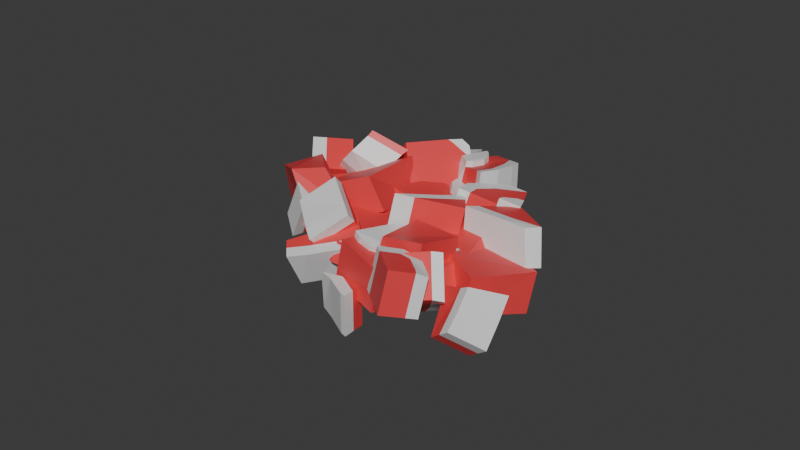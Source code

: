 # Source: CutSteak.blend  (saved by Blender 4.4.32; exported with 4.5.12 LTS)
import bpy
from mathutils import Matrix  # noqa: F401  (used for matrix-valued properties, if any)

bpy.ops.wm.read_factory_settings(use_empty=True)
scene = bpy.context.scene
scene.name = 'Scene'

# ---- collections
col_collection = bpy.data.collections.new('Collection'); scene.collection.children.link(col_collection)

# ---- materials (node trees are filled in below, after node groups)
mat_material_007 = bpy.data.materials.new('Material.007')
mat_material_008 = bpy.data.materials.new('Material.008')

# ---- material node trees
mat_material_007.use_nodes = True; mat_material_007.node_tree.nodes.clear()
_N = mat_material_007.node_tree.nodes; _L = mat_material_007.node_tree.links
n0 = _N.new('ShaderNodeBsdfPrincipled'); n0.name = 'Principled BSDF'; n0.location = (10, 300)
n1 = _N.new('ShaderNodeOutputMaterial'); n1.name = 'Material Output'; n1.location = (300, 300)
_L.new(n0.outputs[0], n1.inputs[0])
n1.is_active_output = True
mat_material_008.use_nodes = True; mat_material_008.node_tree.nodes.clear()
_N = mat_material_008.node_tree.nodes; _L = mat_material_008.node_tree.links
n0 = _N.new('ShaderNodeBsdfPrincipled'); n0.name = 'Principled BSDF'; n0.location = (10, 300)
n0.inputs[0].default_value = (0.8001, 0.05287, 0.05837, 1.0)
n1 = _N.new('ShaderNodeOutputMaterial'); n1.name = 'Material Output'; n1.location = (300, 300)
_L.new(n0.outputs[0], n1.inputs[0])
n1.is_active_output = True

# ---- world
world_world = bpy.data.worlds.new('World'); scene.world = world_world
world_world.use_nodes = True; world_world.node_tree.nodes.clear()
_N = world_world.node_tree.nodes; _L = world_world.node_tree.links
n0 = _N.new('ShaderNodeOutputWorld'); n0.name = 'World Output'; n0.location = (300, 300)
n1 = _N.new('ShaderNodeBackground'); n1.name = 'Background'; n1.location = (10, 300)
n1.inputs[0].default_value = (0.05088, 0.05088, 0.05088, 1.0)
_L.new(n1.outputs[0], n0.inputs[0])
n0.is_active_output = True
world_world.color = (0.05088, 0.05088, 0.05088)
world_world.sun_shadow_jitter_overblur = 0.0

# ---- meshes
me_circle_050 = bpy.data.meshes.new('Circle.050')
me_circle_050.from_pydata([(0.1079, -0.1569, 0.02806), (0.05692, -0.1226, 0.02806), (0.06502, -0.2132, 0.1238), (0.03582, -0.1843, 0.1238), (0.1246, -0.1371, 0.02806), (0.06496, -0.09947, 0.02825), (0.1264, -0.139, 0.1227), (0.06671, -0.09818, 0.1238), (0.108, -0.1569, 0.1237), (0.05692, -0.1226, 0.1238), (0.06502, -0.2132, 0.1381), (0.03582, -0.1843, 0.1381), (0.1667, -0.1808, 0.02806), (0.1667, -0.1809, 0.1237), (0.169, -0.2219, 0.02806), (0.169, -0.2219, 0.1238), (0.1684, -0.2108, 0.02806), (0.02201, -0.1793, 0.1381), (0.02201, -0.1793, 0.1238), (0.01952, -0.1161, 0.1238), (0.01774, -0.1175, 0.02825), (0.0184, -0.08995, 0.1238), (0.008882, -0.09705, 0.02913), (0.1684, -0.2108, 0.1238), (0.07015, -0.2278, 0.1238), (0.07015, -0.2278, 0.1381), (0.02396, -0.2286, 0.02806), (0.02396, -0.2286, 0.1381), (0.02265, -0.1953, 0.02806), (0.05594, -0.228, 0.02806), (0.02396, -0.2286, 0.1231), (-0.2571, -0.02481, -0.1521), (-0.2215, 0.03331, -0.1654), (-0.2749, -0.007776, -0.1599), (-0.2361, 0.06133, -0.07548), (-0.2876, 0.02074, -0.06945), (-0.2698, 0.0037, -0.06159), (-0.2718, 0.001173, -0.06108), (-0.2592, -0.02734, -0.1516), (-0.2971, 0.009066, -0.06711), (-0.2845, -0.01945, -0.1576), (-0.1882, 0.06209, -0.1698), (-0.2125, 0.08763, -0.08267), (-0.2117, 0.01013, -0.1567), (-0.2247, 0.03855, -0.06635), (-0.2221, 0.04608, -0.06855), (-0.2451, -0.007168, -0.05471), (-0.2082, 0.01789, -0.1587), (-0.2324, -0.03568, -0.1452), (-0.2608, -0.2789, 0.0003617), (-0.2786, -0.2926, 0.01265), (-0.326, -0.2141, 0.02573), (-0.3079, -0.2001, 0.01452), (-0.3103, -0.2938, -0.03921), (-0.355, -0.213, -0.01396), (-0.2966, -0.2802, -0.0583), (-0.3412, -0.1994, -0.03303), (-0.2794, -0.1985, 0.04738), (-0.2305, -0.2757, 0.0413), (-0.2938, -0.2123, 0.06265), (-0.2444, -0.2891, 0.05876), (-0.3267, -0.1851, -0.0532), (-0.2467, -0.1673, 0.02406), (-0.282, -0.2659, -0.07846), (-0.2007, -0.247, 0.004951), (0.004292, 0.2535, -0.09662), (-0.02013, 0.2467, -0.005395), (-0.05241, 0.19, -0.01756), (-0.02797, 0.1971, -0.1096), (-0.07746, 0.2031, -0.02293), (-0.05301, 0.2103, -0.1152), (0.00856, 0.2549, -0.09539), (-0.01584, 0.2482, -0.004448), (-0.01386, 0.2078, -0.105), (-0.03811, 0.2015, -0.01447), (-0.01822, 0.2432, -0.005704), (-0.02074, 0.1933, -0.1079), (-0.04507, 0.1867, -0.01673), (0.00615, 0.2498, -0.09642), (0.2476, 0.1221, -0.03669), (0.2059, 0.1207, -0.02632), (0.1819, 0.1131, -9.103e-05), (0.1675, 0.09822, 0.04476), (0.2462, 0.1304, -0.06152), (0.1919, 0.1284, -0.04799), (0.1589, 0.1181, -0.01179), (0.2504, 0.2212, -0.03165), (0.1961, 0.2193, -0.01813), (0.1623, 0.2084, 0.01547), (0.2518, 0.213, -0.006831), (0.2101, 0.2115, 0.003503), (0.1846, 0.2028, 0.02625), (0.1662, 0.1848, 0.06207), (0.2631, 0.1289, -0.05946), (0.2673, 0.2197, -0.0296), (0.2803, 0.1193, -0.03271), (0.2845, 0.2101, -0.002842), (0.3136, 0.1007, 0.01917), (0.3178, 0.1915, 0.04903), (0.1459, 0.1, 0.0431), (0.1751, 0.1669, 0.1088), (0.1665, 0.1713, 0.09473), (0.1455, 0.1882, 0.05778), (0.1804, 0.07189, 0.09772), (0.1706, 0.08127, 0.08222), (0.1433, 0.1906, 0.05329), (0.1432, 0.1018, 0.0387), (0.1878, 0.2226, -0.04105), (0.2363, 0.1911, -0.09427), (0.1905, 0.2401, -0.06017), (0.3111, 0.2311, -0.04982), (0.2648, 0.2797, -0.01569), (0.2626, 0.2626, 0.003406), (0.2493, 0.1791, -0.1052), (0.324, 0.2191, -0.06076), (0.2277, 0.1808, -0.07046), (0.3024, 0.2207, -0.026), (0.3098, 0.2202, -0.03783), (0.235, 0.1802, -0.08228), (0.2644, 0.2236, 0.03541), (0.2421, 0.2821, 0.02024), (0.1896, 0.1836, -0.009046), (0.1674, 0.2421, -0.02421), (0.2306, 0.3123, 0.01242), (0.1559, 0.2723, -0.03203), (-0.04854, 0.2018, -0.03963), (-0.1198, 0.1493, -0.05745), (-0.06007, 0.2197, -0.0241), (-0.1413, 0.1656, -0.04192), (-0.03891, 0.1664, 0.0526), (-0.1106, 0.1103, 0.0332), (-0.02755, 0.1486, 0.03708), (-0.09528, 0.09541, 0.0186), (-0.05973, 0.2198, -0.02412), (-0.03859, 0.1665, 0.05259), (-0.0409, 0.2044, -0.03988), (-0.01994, 0.1517, 0.03662), (-0.122, 0.07541, 0.01221), (-0.1458, 0.1292, -0.06405), (-0.1388, 0.08915, 0.02631), (-0.1679, 0.1441, -0.04907), (-0.03551, 0.2, -0.04442), (-0.1296, 0.1175, -0.07598), (-0.0146, 0.1485, 0.03153), (-0.1088, 0.06476, 0.0002139), (-0.01054, 0.197, -0.08569), (0.004899, 0.277, 0.008518), (0.1405, 0.2745, -0.1495), (0.1368, 0.3335, -0.0465), (0.05691, 0.2176, 0.02347), (0.04001, 0.1295, -0.04053), (0.1757, 0.1901, -0.1031), (0.1874, 0.2659, -0.001345), (0.2878, -0.02567, 0.04231), (0.2867, 0.03357, 0.05171), (0.2425, -0.06039, 0.1204), (0.2421, -0.01129, 0.138), (0.2942, 0.03282, 0.05731), (0.2411, 0.001161, 0.1403), (0.2487, -0.0108, 0.1438), (0.2871, 0.04425, 0.05358), (0.2604, -0.02703, 0.1486), (0.3075, 0.0121, 0.0639), (0.308, -0.01554, 0.05942), (0.26, -0.04889, 0.1402), (0.2879, -0.03446, 0.04087), (0.2416, -0.06595, 0.1174), (0.2966, -0.02624, 0.04891), (0.2415, -0.08024, -0.001705), (0.1888, -0.09699, 0.07084), (0.2499, -0.05938, 0.1275), (0.1125, 0.0211, 0.03689), (0.1921, 0.08552, 0.1075), (0.1711, 0.0331, -0.03855), (0.249, 0.1075, 0.03254), (0.2676, -0.05051, 0.009073), (0.3153, -0.06731, 0.009723), (0.2576, -0.0727, 0.01753), (0.3102, -0.09123, 0.01825), (0.3598, -0.09634, 0.01479), (0.2719, -0.05347, 0.1107), (0.3196, -0.06103, 0.1086), (0.3692, -0.06614, 0.1051), (0.2814, -0.03299, 0.1045), (0.3248, -0.03722, 0.1001), (0.2292, -0.05779, 0.0155), (0.2498, -0.05112, 0.1109), (0.2533, -0.04295, 0.008043), (0.2698, -0.032, 0.1055), (0.3701, -0.05225, 0.1004), (0.317, 0.0167, 0.08333), (0.3616, -0.04091, 0.09748), (0.3522, -0.07111, 0.007152), (0.3607, -0.08245, 0.01006), (0.3065, -0.0101, -0.008483), (0.3812, -0.06706, 0.1042), (0.3718, -0.09726, 0.01385), (0.1592, -0.1494, 0.05341), (0.2108, -0.1728, 0.05693), (0.1213, -0.125, 0.04828), (0.2196, -0.1019, 0.1249), (0.1925, -0.08068, 0.1178), (0.2466, -0.1061, 0.1278), (0.2754, -0.09915, 0.1259), (0.2015, -0.1951, 0.06565), (0.1469, -0.1704, 0.06193), (0.103, -0.1422, 0.05599), (0.2105, -0.1642, 0.1552), (0.1588, -0.1425, 0.1499), (0.2219, -0.144, 0.1453), (0.175, -0.1255, 0.1392), (0.1365, -0.1005, 0.1344), (0.2213, -0.09776, 0.1383), (0.1946, -0.0774, 0.1314), (0.2767, -0.0945, 0.1394), (0.248, -0.1015, 0.1412), (0.1129, -0.1117, 0.1437), (0.1853, -0.06656, 0.1142), (0.1875, -0.06377, 0.128), (0.2647, -0.15, 0.1458), (0.2507, -0.1866, 0.05816), (0.2377, -0.1731, 0.1564), (0.2295, -0.2048, 0.06652), (0.1973, -0.04839, 0.01433), (0.306, -0.1146, 0.1296), (0.2978, -0.1463, 0.03966), (0.2857, -0.08885, 0.1372), (0.2239, -0.04542, 0.1231), (0.2843, -0.09353, 0.1237), (0.2659, -0.1152, 0.03162), (0.1636, -0.0813, 0.0288), (0.2219, -0.04627, 0.1124), (-0.2009, 0.0384, 0.008916), (-0.2181, 0.008279, 0.01023), (-0.2212, -0.0232, 0.01568), (-0.2118, -0.05384, 0.02189), (-0.1914, -0.07927, 0.02764), (-0.1627, -0.0949, 0.03275), (-0.2038, 0.0385, 0.02112), (-0.2132, -0.05179, 0.03601), (-0.2245, -0.02357, 0.02742), (-0.2222, 0.006857, 0.02094), (-0.1928, -0.07718, 0.04179), (-0.1641, -0.0928, 0.0469), (-0.1553, -0.09373, 0.0479), (-0.1539, -0.09583, 0.03375), (-0.1837, 0.05235, 0.008868), (-0.185, 0.05423, 0.02283), (-0.09846, -0.01139, 0.04153), (-0.21, 0.07027, 0.003416), (-0.2943, -0.0379, 0.01147), (-0.1754, -0.1263, 0.03616), (-0.1524, -0.1206, -0.05963), (-0.1849, 0.04375, -0.08766), (-0.2032, 0.05571, -0.09152), (-0.08536, -0.02554, -0.06714), (-0.1662, -0.1403, -0.05808), (-0.285, -0.05183, -0.08276), (-0.09753, -0.01348, 0.02894), (-0.02769, -0.03668, 0.03846), (0.06466, 0.1231, -0.001785), (-0.08003, 0.1785, -0.03756), (-0.1428, 0.03779, -0.001675), (0.07732, 0.09416, -0.08986), (0.01462, -0.04307, -0.05533), (-0.1301, 0.009275, -0.09215), (-0.06598, 0.1504, -0.1276), (-0.1079, 0.1046, -0.1342), (-0.1055, 0.04846, -0.1032), (-0.1317, 0.0968, -0.1427), (-0.129, 0.04463, -0.1137), (-0.1353, -0.006338, -0.08991), (-0.1916, 0.1327, -0.07179), (-0.1807, 0.08257, -0.04042), (-0.1764, 0.03433, -0.0136), (-0.1659, 0.141, -0.06274), (-0.1556, 0.08681, -0.02945), (-0.1391, 0.1362, -0.1679), (-0.1934, 0.1735, -0.09536), (-0.1164, 0.1482, -0.1621), (-0.169, 0.1859, -0.08912), (-0.1615, 0.03534, -0.006181), (-0.1528, 0.04052, -0.004282), (-0.1117, -0.0001499, -0.08059), (-0.1205, -0.005355, -0.08252), (-0.1778, 0.02565, -0.009761), (-0.1369, -0.01506, -0.08612), (-0.0946, 0.07493, 0.008499), (-0.09777, 0.158, -0.1574), (-0.1472, 0.1965, -0.08352), (-0.05372, 0.03421, -0.06786), (-0.06633, -0.141, -0.05034), (-0.01936, -0.1647, -0.04701), (0.02704, -0.1853, -0.04407), (-0.03046, -0.1878, -0.04443), (-0.03155, -0.1766, 0.05061), (-0.06742, -0.1298, 0.04471), (-0.02045, -0.1536, 0.04803), (0.02595, -0.1741, 0.05098), (-0.06882, -0.1684, -0.04715), (-0.0699, -0.1572, 0.04789), (-0.07106, -0.1389, -0.05064), (-0.07214, -0.1277, 0.04441), (-0.07027, -0.1492, -0.04942), (-0.07136, -0.138, 0.04562), (-0.08131, -0.06276, 0.03682), (0.06397, -0.06294, 0.03868), (-0.07622, -0.07094, -0.05868), (0.07432, -0.06718, -0.0574), (0.0252, -0.1891, -0.04365), (0.0855, -0.1875, -0.04314), (0.08442, -0.1763, 0.0519), (0.03284, -0.1777, 0.05147), (0.02412, -0.1779, 0.0514), (0.03393, -0.1888, -0.04357), (-0.02565, -0.1792, 0.05099), (-0.02456, -0.1904, -0.04406), (0.197, 0.1707, -0.004278), (0.1633, 0.05611, 0.0949), (-0.002785, 0.103, 0.07116), (0.04322, 0.2209, -0.02158), (0.1785, 0.1115, -0.0771), (0.1422, 0.005036, 0.01866), (-0.03074, 0.03796, 0.02099), (0.02423, 0.1577, -0.07524), (-0.06512, -0.255, 0.05367), (-0.08789, -0.2431, 0.05232), (-0.0773, -0.2113, 0.1352), (-0.05456, -0.2235, 0.1373), (-0.08576, -0.2898, 0.1571), (-0.09655, -0.3229, 0.0779), (-0.1023, -0.2595, 0.1467), (-0.1132, -0.2934, 0.06975), (-0.01919, -0.1767, 0.02369), (-0.009016, -0.1478, 0.1144), (0.02483, -0.2565, 0.04419), (-0.03344, -0.1508, 0.01706), (0.03501, -0.2276, 0.1349), (-0.02327, -0.1219, 0.1077), (-0.1455, -0.1641, -0.04197), (-0.1384, -0.1499, 0.05241), (-0.1108, -0.1758, -0.04283), (-0.1037, -0.1616, 0.05155), (-0.1401, -0.1458, -0.04512), (-0.133, -0.1317, 0.04926), (-0.235, -0.2071, 0.05495), (-0.1412, -0.1232, 0.04861), (-0.1635, -0.1431, 0.05328), (-0.1706, -0.1573, -0.0411), (-0.1483, -0.1374, -0.04577), (-0.2393, -0.219, -0.02666), (-0.123, -0.3335, -0.01823), (-0.03315, -0.2554, -0.03674), (-0.02604, -0.2412, 0.05765), (-0.1158, -0.3189, 0.07501), (0.1355, -0.1498, -0.02095), (0.007359, -0.07974, -0.03795), (0.07903, 0.04813, -0.04864), (0.2046, -0.02767, -0.0308), (0.1594, -0.0525, 0.06285), (0.1268, -0.06275, 0.06319), (0.1015, -0.08411, 0.06514), (0.09307, -0.09822, 0.0665), (0.1606, -0.05338, 0.07626), (0.1272, -0.06241, 0.0767), (0.1012, -0.08307, 0.07903), (0.09238, -0.09681, 0.08058), (0.185, -0.05541, 0.06466), (0.187, -0.05794, 0.07839), (0.1288, -0.1376, 0.0876), (-0.01385, -0.07927, 0.05847), (0.08832, -0.1136, 0.08254), (0.08928, -0.1153, 0.06831), (0.2044, -0.02915, 0.06627), (0.06775, 0.05586, 0.04405), (0.1292, -0.1386, 0.07499), (0.1004, -0.1293, -0.02586), (0.178, -0.07462, -0.02701), (-0.3357, -0.1222, -0.02651), (-0.2911, -0.09844, -0.03175), (-0.2805, -0.07516, -0.0353), (-0.3256, -0.1459, -0.02388), (-0.2712, -0.1168, -0.03026), (-0.252, -0.07462, -0.03672), (-0.3225, -0.1346, 0.06482), (-0.267, -0.1046, 0.06354), (-0.2476, -0.06217, 0.05807), (-0.3314, -0.11, 0.06736), (-0.2866, -0.08598, 0.06304), (-0.276, -0.0627, 0.05948), (-0.34, -0.1502, -0.02264), (-0.3367, -0.1387, 0.0668), (-0.3531, -0.1275, -0.025), (-0.3488, -0.1151, 0.06924), (-0.3767, -0.0666, 0.06474), (-0.2953, -0.02532, 0.05547), (-0.3812, -0.07906, -0.03004), (-0.2997, -0.03778, -0.03931), (-0.2724, -0.01376, 0.05288), (-0.2769, -0.02622, -0.04191), (-0.2471, -0.1534, -0.0355), (-0.237, -0.1761, -0.02877), (-0.1844, -0.133, 0.0385), (-0.1944, -0.1102, 0.03176), (-0.1709, -0.05625, -0.02128), (-0.1664, -0.1029, 0.005098), (-0.2235, -0.09941, -0.08855), (-0.219, -0.146, -0.06217), (-0.164, -0.1276, 0.01909), (-0.2166, -0.1708, -0.04818), (-0.3162, -0.183, 0.02298), (-0.2628, -0.1392, 0.09378), (-0.3171, -0.1596, 0.01651), (-0.2639, -0.116, 0.08593), (-0.3237, -0.07896, -0.02325), (-0.2711, -0.0358, 0.04401), (-0.04819, -0.08463, 0.01298), (-0.03764, -0.07434, 0.01161), (-0.02758, -0.05655, 0.1057), (-0.04158, -0.06941, 0.1074), (-0.09553, 0.01944, 0.09759), (-0.08448, -0.02106, 0.1023), (-0.08907, -0.03476, 0.007623), (-0.09815, 0.007203, 0.002699), (0.02477, -0.1201, 0.01602), (0.02717, -0.1081, 0.1109), (-0.002431, -0.1262, 0.0172), (-0.0005747, -0.1146, 0.1122), (-0.05444, -0.1383, 0.01952), (-0.05287, -0.1268, 0.1145), (-0.2121, -0.007674, 0.04874), (-0.2555, -0.09347, 0.08897), (-0.2654, -0.111, -0.004521), (-0.2088, -0.007714, -0.02986), (-0.1552, -0.1623, -0.006593), (-0.09983, -0.06103, -0.03141), (-0.09186, -0.04496, 0.06237), (-0.1452, -0.1448, 0.08697)], [], [(12, 4, 6, 13), (4, 5, 7, 6), (16, 23, 15, 14), (0, 1, 5, 4), (9, 8, 6, 7), (19, 9, 7, 21), (3, 2, 15, 8), (3, 8, 9), (18, 3, 9, 19), (2, 3, 11, 10), (24, 2, 10, 25), (3, 18, 17, 11), (5, 22, 21, 7), (1, 20, 22, 5), (12, 13, 23, 16), (26, 28, 29), (8, 15, 23, 13, 6), (14, 0, 4, 12, 16), (17, 27, 25, 10, 11), (2, 24, 15), (29, 28, 20, 1, 0, 14), (30, 24, 25, 27), (27, 17, 18, 30), (26, 30, 18, 28), (26, 29, 24, 30), (15, 24, 29, 14), (18, 19, 20, 28), (21, 22, 20, 19), (32, 33, 35, 34), (41, 32, 34, 42), (41, 47, 32), (43, 31, 33, 32, 47), (45, 42, 34), (37, 36, 35, 39), (46, 48, 43, 44), (48, 46, 37, 38), (33, 40, 39, 35), (31, 38, 40, 33), (43, 48, 38, 31), (36, 44, 45, 34, 35), (42, 45, 47, 41), (47, 45, 44, 43), (46, 44, 36, 37), (39, 40, 38, 37), (53, 50, 51, 54), (55, 49, 50, 53), (57, 52, 51, 59), (52, 57, 62, 61, 56), (52, 56, 54, 51), (54, 56, 55, 53), (50, 60, 59, 51), (49, 58, 60, 50), (62, 64, 63, 61), (55, 63, 64, 58, 49), (63, 55, 56, 61), (59, 60, 58, 57), (64, 62, 57, 58), (76, 68, 73), (71, 65, 66, 72), (71, 78, 65), (75, 72, 66), (65, 70, 69, 66), (73, 68, 70, 65, 78), (67, 74, 75, 66, 69), (67, 77, 74), (69, 70, 68, 67), (77, 67, 68, 76), (73, 74, 77, 76), (78, 75, 74, 73), (72, 75, 78, 71), (93, 83, 86, 94), (83, 84, 87, 86), (84, 85, 88, 87), (95, 79, 83, 93), (79, 80, 84, 83), (80, 81, 85, 84), (90, 89, 86, 87), (91, 90, 87, 88), (101, 92, 102), (98, 97, 95, 96), (100, 98, 96, 89, 90, 91, 92, 101), (103, 100, 101, 104), (98, 100, 103, 97), (102, 105, 106, 99), (89, 96, 94, 86), (97, 103, 104, 82, 81, 80, 79, 95), (82, 104, 99), (92, 91, 88, 105, 102), (85, 106, 105, 88), (81, 82, 99, 106, 85), (94, 96, 95, 93), (99, 104, 101, 102), (113, 108, 110, 114), (108, 109, 111, 110), (113, 118, 108), (115, 107, 109, 108, 118), (117, 114, 110), (120, 112, 111, 123), (118, 117, 116, 115), (119, 116, 112, 120), (112, 116, 117, 110, 111), (119, 121, 115, 116), (121, 119, 120, 122), (115, 121, 122, 107), (109, 124, 123, 111), (107, 122, 124, 109), (114, 117, 118, 113), (120, 123, 124, 122), (133, 127, 129, 134), (127, 128, 130, 129), (135, 125, 127, 133), (125, 126, 128, 127), (132, 131, 129, 130), (137, 132, 130, 139), (137, 144, 143, 136, 131, 132), (142, 138, 126, 125, 135, 141), (131, 136, 134, 129), (128, 140, 139, 130), (126, 138, 140, 128), (139, 140, 138, 137), (141, 143, 144, 142), (144, 137, 138, 142), (143, 141, 135, 136), (133, 134, 136, 135), (146, 145, 150, 149), (145, 146, 148, 147), (152, 151, 147, 148), (151, 150, 145, 147), (150, 151, 152, 149), (146, 149, 152, 148), (165, 153, 167), (158, 156, 159), (163, 164, 170, 167), (174, 173, 171, 172), (169, 168, 165, 166), (156, 158, 172, 171, 169, 166, 155), (159, 161, 162, 157), (154, 160, 157), (163, 162, 161, 164), (169, 171, 173, 168), (155, 166, 170), (156, 155, 170, 164, 161, 159), (153, 154, 157, 162, 163, 167), (168, 173, 174, 160, 154, 153, 165), (167, 170, 166, 165), (159, 157, 160, 158), (172, 158, 160, 174), (185, 177, 180, 186), (177, 178, 181, 180), (178, 179, 182, 181), (187, 175, 177, 185), (175, 176, 178, 177), (184, 183, 180, 181), (191, 184, 181, 182, 189), (194, 187, 188, 190), (184, 191, 190, 188, 183), (191, 192, 194, 190), (195, 189, 182), (193, 196, 179), (183, 188, 186, 180), (189, 195, 196, 193), (176, 192, 193, 179, 178), (187, 194, 192, 176, 175), (179, 196, 195, 182), (186, 188, 187, 185), (193, 192, 191, 189), (206, 205, 208, 216), (205, 204, 207, 208), (223, 230, 217, 231), (197, 198, 204, 205), (217, 230, 199, 211), (199, 197, 205, 206), (209, 210, 208, 207), (219, 209, 207, 221), (210, 211, 216, 208), (200, 201, 210, 209), (201, 211, 210), (217, 201, 213, 218), (201, 200, 212, 213), (200, 202, 215, 212), (202, 203, 214, 215), (202, 200, 219), (228, 203, 224), (219, 220, 225, 224), (200, 209, 219), (204, 222, 221, 207), (198, 220, 222, 204), (201, 217, 211), (199, 206, 216, 211), (198, 197, 199, 230, 229, 225, 220), (212, 215, 214, 226, 227, 218, 213), (222, 220, 219, 221), (203, 228, 226, 214), (203, 202, 219, 224), (227, 226, 228, 231), (229, 230, 223), (217, 218, 227, 231), (228, 229, 223, 231), (224, 225, 229, 228), (235, 236, 242, 239), (246, 232, 238, 247), (236, 237, 243, 242), (234, 235, 239, 240), (233, 234, 240, 241), (232, 233, 241, 238), (251, 256, 252, 245), (249, 254, 257, 250), (235, 234, 233, 232, 246, 249, 250, 251, 245, 237, 236), (245, 252, 255, 258), (248, 247, 238, 241, 240, 239, 242, 243, 244), (237, 245, 244, 243), (252, 253, 255), (256, 251, 250, 257), (246, 258, 255, 253), (249, 246, 253, 254), (254, 253, 252, 256, 257), (258, 248, 244, 245), (248, 258, 246, 247), (260, 259, 264, 263), (260, 261, 262, 259), (266, 261, 260, 263), (262, 265, 264, 259), (263, 264, 265, 266), (266, 265, 262, 261), (277, 269, 272, 278), (269, 270, 273, 272), (270, 271, 274, 273), (279, 267, 269, 277), (267, 268, 270, 269), (284, 286, 271), (276, 275, 272, 273), (282, 276, 273, 274, 281), (285, 281, 274), (281, 284, 283, 282), (289, 280, 275, 276, 282, 287), (275, 280, 278, 272), (281, 285, 286, 284), (289, 287, 290, 288), (268, 283, 284, 271, 270), (288, 290, 283, 268, 267, 279), (271, 286, 285, 274), (290, 287, 282, 283), (289, 288, 279, 280), (277, 278, 280, 279), (299, 294, 295, 300), (301, 291, 303), (312, 298, 313), (310, 311, 312, 314), (307, 305, 306, 308), (296, 302, 304), (297, 296, 304, 300, 295), (291, 292, 294, 299, 303), (311, 310, 308, 306), (300, 304, 303, 299), (307, 301, 302, 305), (305, 302, 296, 297, 298, 312, 311, 306), (293, 314, 309), (301, 307, 308, 310, 314, 293, 292, 291), (298, 297, 295, 315, 313), (294, 316, 315, 295), (292, 293, 309, 316, 294), (315, 316, 309, 313), (313, 309, 314, 312), (303, 304, 302, 301), (323, 319, 320, 324), (320, 317, 321, 324), (319, 318, 317, 320), (318, 322, 321, 317), (324, 321, 322, 323), (319, 323, 322, 318), (336, 326, 327, 338), (329, 328, 327, 331), (333, 325, 326, 336), (335, 330, 325, 333), (326, 332, 331, 327), (325, 330, 332, 326), (328, 334, 338, 327), (329, 337, 334, 328), (334, 333, 336, 338), (337, 335, 333, 334), (337, 329, 330, 335), (329, 331, 332, 330), (341, 339, 343), (353, 342, 340, 347, 345, 354), (349, 346, 344, 343), (340, 342, 344), (346, 349, 348, 347), (354, 351, 352, 353), (347, 340, 344, 346), (339, 348, 349, 343), (351, 350, 348, 339, 341, 352), (343, 344, 342, 341), (354, 345, 350, 351), (353, 352, 341, 342), (347, 348, 350, 345), (358, 377, 376, 356, 357), (359, 360, 364, 363), (369, 368, 363, 364, 365, 366, 371), (360, 361, 365, 364), (361, 362, 366, 365), (367, 359, 363, 368), (362, 372, 371, 366), (356, 370, 374, 357), (360, 359, 367, 373, 374, 370, 372, 362, 361), (375, 369, 371, 372), (367, 368, 369, 375), (356, 376, 372, 370), (376, 377, 355), (372, 376, 355, 375), (367, 375, 355, 377), (358, 373, 367, 377), (357, 374, 373, 358), (390, 381, 384, 391), (381, 382, 385, 384), (382, 383, 386, 385), (392, 378, 381, 390), (378, 379, 382, 381), (379, 380, 383, 382), (388, 387, 384, 385), (389, 388, 385, 386), (395, 389, 386, 398), (396, 392, 393, 394), (395, 398, 399, 397), (395, 394, 393, 387, 388, 389), (395, 397, 396, 394), (387, 393, 391, 384), (392, 396, 397, 380, 379, 378), (383, 399, 398, 386), (380, 397, 399, 383), (391, 393, 392, 390), (410, 401, 402, 411), (412, 400, 401, 410), (403, 413, 411, 402), (405, 403, 402, 408), (411, 413, 412, 410), (415, 413, 403, 405, 404), (414, 406, 407, 400, 412), (401, 409, 408, 402), (400, 407, 409, 401), (412, 413, 415, 414), (405, 408, 409, 407), (404, 406, 414, 415), (406, 404, 405, 407), (424, 417, 418, 425), (417, 423, 420, 418), (426, 416, 417, 424), (421, 419, 418, 420), (429, 427, 419, 421), (427, 426, 424, 425), (428, 422, 416, 426), (416, 422, 423, 417), (429, 428, 426, 427), (419, 427, 425, 418), (428, 429, 421, 422), (422, 421, 420, 423), (430, 431, 437, 436), (436, 437, 434, 435), (434, 432, 433, 435), (430, 436, 435, 433), (431, 430, 433, 432), (431, 432, 434, 437)])
me_circle_050.polygons.foreach_set('material_index', [0, 0, 0, 0, 0, 0, 1, 1, 1, 0, 0, 0, 0, 0, 0, 1, 0, 0, 0, 1, 1, 0, 0, 0, 0, 1, 1, 0, 0, 0, 0, 0, 0, 0, 1, 1, 0, 0, 1, 0, 0, 0, 1, 0, 0, 0, 0, 1, 0, 0, 0, 0, 1, 1, 1, 0, 1, 1, 0, 0, 0, 0, 0, 0, 1, 0, 1, 1, 0, 0, 0, 0, 0, 0, 0, 0, 0, 0, 0, 1, 1, 1, 1, 0, 0, 1, 0, 0, 0, 0, 0, 0, 0, 0, 0, 0, 0, 0, 0, 1, 0, 1, 1, 1, 0, 0, 0, 0, 0, 0, 0, 0, 0, 0, 1, 1, 0, 0, 0, 0, 1, 1, 1, 0, 1, 1, 1, 1, 1, 1, 0, 0, 0, 1, 1, 1, 0, 0, 0, 1, 0, 0, 0, 1, 0, 0, 1, 0, 0, 0, 0, 0, 0, 0, 1, 1, 1, 0, 0, 0, 0, 0, 1, 0, 0, 0, 0, 0, 0, 0, 1, 0, 0, 0, 0, 1, 1, 0, 0, 0, 0, 1, 1, 1, 1, 0, 0, 1, 0, 1, 0, 0, 0, 1, 0, 1, 0, 0, 1, 0, 0, 0, 0, 0, 0, 1, 1, 1, 0, 0, 0, 1, 1, 0, 1, 1, 0, 0, 1, 1, 1, 1, 1, 1, 0, 0, 0, 0, 0, 0, 0, 0, 0, 0, 1, 0, 0, 1, 0, 1, 0, 1, 1, 0, 0, 0, 0, 1, 1, 0, 0, 0, 1, 0, 1, 1, 0, 1, 0, 0, 0, 0, 0, 0, 1, 1, 1, 1, 1, 1, 0, 0, 0, 1, 0, 0, 0, 1, 0, 1, 1, 0, 0, 1, 0, 0, 0, 1, 0, 0, 1, 0, 1, 1, 1, 1, 0, 0, 0, 0, 0, 0, 1, 1, 0, 0, 1, 1, 0, 0, 1, 1, 0, 0, 0, 0, 0, 0, 0, 0, 0, 1, 0, 1, 1, 0, 1, 0, 0, 0, 0, 0, 0, 0, 0, 1, 1, 0, 0, 1, 0, 1, 1, 0, 0, 0, 0, 1, 0, 1, 0, 1, 0, 1, 0, 1, 1, 1, 1, 1, 1])
_uv = me_circle_050.uv_layers.new(name='UVMap')
_uv.uv.foreach_set('vector', [0.0, 0.0, 0.0, 0.0, 0.0, 0.0, 0.0, 0.0, 0.0, 0.0, 0.0, 0.0, 0.0, 0.0, 0.0, 0.0, 0.0, 0.0, 0.0, 0.0, 0.0, 0.0, 0.0, 0.0, 0.0, 0.0, 0.0, 0.0, 0.0, 0.0, 0.0, 0.0, 0.0, 0.0, 0.0, 0.0, 0.0, 0.0, 0.0, 0.0, 0.0, 0.0, 0.0, 0.0, 0.0, 0.0, 0.0, 0.0, 0.0, 0.0, 0.0, 0.0, 0.0, 0.0, 0.0, 0.0, 0.0, 0.0, 0.0, 0.0, 0.0, 0.0, 0.0, 0.0, 0.0, 0.0, 0.0, 0.0, 0.0, 0.0, 0.0, 0.0, 0.0, 0.0, 0.0, 0.0, 0.0, 0.0, 0.0, 0.0, 0.0, 0.0, 0.0, 0.0, 0.0, 0.0, 0.0, 0.0, 0.0, 0.0, 0.0, 0.0, 0.0, 0.0, 0.0, 0.0, 0.0, 0.0, 0.0, 0.0, 0.0, 0.0, 0.0, 0.0, 0.0, 0.0, 0.0, 0.0, 0.0, 0.0, 0.0, 0.0, 0.0, 0.0, 0.0, 0.0, 0.0, 0.0, 0.0, 0.0, 0.0, 0.0, 0.0, 0.0, 0.0, 0.0, 0.0, 0.0, 0.0, 0.0, 0.0, 0.0, 0.0, 0.0, 0.0, 0.0, 0.0, 0.0, 0.0, 0.0, 0.0, 0.0, 0.0, 0.0, 0.0, 0.0, 0.0, 0.0, 0.0, 0.0, 0.0, 0.0, 0.0, 0.0, 0.0, 0.0, 0.0, 0.0, 0.0, 0.0, 0.0, 0.0, 0.0, 0.0, 0.0, 0.0, 0.0, 0.0, 0.0, 0.0, 0.0, 0.0, 0.0, 0.0, 0.0, 0.0, 0.0, 0.0, 0.0, 0.0, 0.0, 0.0, 0.0, 0.0, 0.0, 0.0, 0.0, 0.0, 0.0, 0.0, 0.0, 0.0, 0.0, 0.0, 0.0, 0.0, 0.0, 0.0, 0.0, 0.0, 0.0, 0.0, 0.0, 0.0, 0.0, 0.0, 0.0, 0.0, 0.0, 0.0, 0.0, 0.0, 0.0, 0.0, 0.0, 0.0, 0.0, 0.0, 0.0, 0.0, 0.0, 0.0, 0.0, 0.0, 0.0, 0.0, 0.0, 0.0, 0.0, 0.0, 0.0, 0.0, 0.0, 0.0, 0.0, 0.0, 0.0, 0.0, 0.0, 0.0, 0.0, 0.0, 0.0, 0.0, 0.0, 0.0, 0.0, 0.0, 0.0, 0.0, 0.0, 0.0, 0.0, 0.0, 0.0, 0.0, 0.0, 0.0, 0.0, 0.0, 0.0, 0.0, 0.0, 0.0, 0.0, 0.0, 0.0, 0.0, 0.0, 0.0, 0.0, 0.0, 0.0, 0.0, 0.0, 0.0, 0.0, 0.0, 0.0, 0.0, 0.0, 0.0, 0.0, 0.0, 0.0, 0.0, 0.0, 0.0, 0.0, 0.0, 0.0, 0.0, 0.0, 0.0, 0.0, 0.0, 0.0, 0.0, 0.0, 0.0, 0.0, 0.0, 0.0, 0.0, 0.0, 0.0, 0.0, 0.0, 0.0, 0.0, 0.0, 0.0, 0.0, 0.0, 0.0, 0.0, 0.0, 0.0, 0.0, 0.0, 0.0, 0.0, 0.0, 0.0, 0.0, 0.0, 0.0, 0.0, 0.0, 0.0, 0.0, 0.0, 0.0, 0.0, 0.0, 0.0, 0.0, 0.0, 0.0, 0.0, 0.0, 0.0, 0.0, 0.0, 0.0, 0.0, 0.0, 0.0, 0.0, 0.0, 0.0, 0.0, 0.0, 0.0, 0.0, 0.0, 0.0, 0.0, 0.0, 0.0, 0.0, 0.0, 0.0, 0.0, 0.0, 0.0, 0.0, 0.0, 0.0, 0.0, 0.0, 0.0, 0.0, 0.0, 0.0, 0.0, 0.0, 0.0, 0.0, 0.0, 0.0, 0.0, 0.0, 0.0, 0.0, 0.0, 0.0, 0.0, 0.0, 0.0, 0.0, 0.0, 0.0, 0.0, 0.0, 0.0, 0.0, 0.0, 0.0, 0.0, 0.0, 0.0, 0.0, 0.0, 0.0, 0.0, 0.0, 0.0, 0.0, 0.0, 0.0, 0.0, 0.0, 0.0, 0.0, 0.0, 0.0, 0.0, 0.0, 0.0, 0.0, 0.0, 0.0, 0.0, 0.0, 0.0, 0.0, 0.0, 0.0, 0.0, 0.0, 0.0, 0.0, 0.0, 0.0, 0.0, 0.0, 0.0, 0.0, 0.0, 0.0, 0.0, 0.0, 0.0, 0.0, 0.0, 0.0, 0.0, 0.0, 0.0, 0.0, 0.0, 0.0, 0.0, 0.0, 0.0, 0.0, 0.0, 0.0, 0.0, 0.0, 0.0, 0.0, 0.0, 0.0, 0.0, 0.0, 0.0, 0.0, 0.0, 0.0, 0.0, 0.0, 0.0, 0.0, 0.0, 0.0, 0.0, 0.0, 0.0, 0.0, 0.0, 0.0, 0.0, 0.0, 0.0, 0.0, 0.0, 0.0, 0.0, 0.0, 0.0, 0.0, 0.0, 0.0, 0.0, 0.0, 0.0, 0.0, 0.0, 0.0, 0.0, 0.0, 0.0, 0.0, 0.0, 0.0, 0.0, 0.0, 0.0, 0.0, 0.0, 0.0, 0.0, 0.0, 0.0, 0.0, 0.0, 0.0, 0.0, 0.0, 0.0, 0.0, 0.0, 0.0, 0.0, 0.0, 0.0, 0.0, 0.0, 0.0, 0.0, 0.0, 0.0, 0.0, 0.0, 0.0, 0.0, 0.0, 0.0, 0.0, 0.0, 0.0, 0.0, 0.0, 0.0, 0.0, 0.0, 0.0, 0.0, 0.0, 0.0, 0.0, 0.0, 0.0, 0.0, 0.0, 0.0, 0.0, 0.0, 0.0, 0.0, 0.0, 0.0, 0.0, 0.0, 0.0, 0.0, 0.0, 0.0, 0.0, 0.0, 0.0, 0.0, 0.0, 0.0, 0.0, 0.0, 0.0, 0.0, 0.0, 0.0, 0.0, 0.0, 0.0, 0.0, 0.0, 0.0, 0.0, 0.0, 0.0, 0.0, 0.0, 0.0, 0.0, 0.0, 0.0, 0.0, 0.0, 0.0, 0.0, 0.0, 0.0, 0.0, 0.0, 0.0, 0.0, 0.0, 0.0, 0.0, 0.0, 0.0, 0.0, 0.0, 0.0, 0.0, 0.0, 0.0, 0.0, 0.0, 0.0, 0.0, 0.0, 0.0, 0.0, 0.0, 0.0, 0.0, 0.0, 0.0, 0.0, 0.0, 0.0, 0.0, 0.0, 0.0, 0.0, 0.0, 0.0, 0.0, 0.0, 0.0, 0.0, 0.0, 0.0, 0.0, 0.0, 0.0, 0.0, 0.0, 0.0, 0.0, 0.0, 0.0, 0.0, 0.0, 0.0, 0.0, 0.0, 0.0, 0.0, 0.0, 0.0, 0.0, 0.0, 0.0, 0.0, 0.0, 0.0, 0.0, 0.0, 0.0, 0.0, 0.0, 0.0, 0.0, 0.0, 0.0, 0.0, 0.0, 0.0, 0.0, 0.0, 0.0, 0.0, 0.0, 0.0, 0.0, 0.0, 0.0, 0.0, 0.0, 0.0, 0.0, 0.0, 0.0, 0.0, 0.0, 0.0, 0.0, 0.0, 0.0, 0.0, 0.0, 0.0, 0.0, 0.0, 0.0, 0.0, 0.0, 0.0, 0.0, 0.0, 0.0, 0.0, 0.0, 0.0, 0.0, 0.0, 0.0, 0.0, 0.0, 0.0, 0.0, 0.0, 0.0, 0.0, 0.0, 0.0, 0.0, 0.0, 0.0, 0.0, 0.0, 0.0, 0.0, 0.0, 0.0, 0.0, 0.0, 0.0, 0.0, 0.0, 0.0, 0.0, 0.0, 0.0, 0.0, 0.0, 0.0, 0.0, 0.0, 0.0, 0.0, 0.0, 0.0, 0.0, 0.0, 0.0, 0.0, 0.0, 0.0, 0.0, 0.0, 0.0, 0.0, 0.0, 0.0, 0.0, 0.0, 0.0, 0.0, 0.0, 0.0, 0.0, 0.0, 0.0, 0.0, 0.0, 0.0, 0.0, 0.0, 0.0, 0.0, 0.0, 0.0, 0.0, 0.0, 0.0, 0.0, 0.0, 0.0, 0.0, 0.0, 0.0, 0.0, 0.0, 0.0, 0.0, 0.0, 0.0, 0.0, 0.0, 0.0, 0.0, 0.0, 0.0, 0.0, 0.0, 0.0, 0.0, 0.0, 0.0, 0.0, 0.0, 0.0, 0.0, 0.0, 0.0, 0.0, 0.0, 0.0, 0.0, 0.0, 0.0, 0.0, 0.0, 0.0, 0.0, 0.0, 0.0, 0.0, 0.0, 0.0, 0.0, 0.0, 0.0, 0.0, 0.0, 0.0, 0.0, 0.0, 0.0, 0.0, 0.0, 0.0, 0.0, 0.0, 0.0, 0.0, 0.0, 0.0, 0.0, 0.0, 0.0, 0.0, 0.0, 0.0, 0.0, 0.0, 0.0, 0.0, 0.0, 0.0, 0.0, 0.0, 0.0, 0.0, 0.0, 0.0, 0.0, 0.0, 0.0, 0.0, 0.0, 0.0, 0.0, 0.0, 0.0, 0.0, 0.0, 0.0, 0.0, 0.0, 0.0, 0.0, 0.0, 0.0, 0.0, 0.0, 0.0, 0.0, 0.0, 0.0, 0.0, 0.0, 0.0, 0.0, 0.0, 0.0, 0.0, 0.0, 0.0, 0.0, 0.0, 0.0, 0.0, 0.0, 0.0, 0.0, 0.0, 0.0, 0.0, 0.0, 0.0, 0.0, 0.0, 0.0, 0.0, 0.0, 0.0, 0.0, 0.0, 0.0, 0.0, 0.0, 0.0, 0.0, 0.0, 0.0, 0.0, 0.0, 0.0, 0.0, 0.0, 0.0, 0.0, 0.0, 0.0, 0.0, 0.0, 0.0, 0.0, 0.0, 0.0, 0.0, 0.0, 0.0, 0.0, 0.0, 0.0, 0.0, 0.0, 0.0, 0.0, 0.0, 0.0, 0.0, 0.0, 0.0, 0.0, 0.0, 0.0, 0.0, 0.0, 0.0, 0.0, 0.0, 0.0, 0.0, 0.0, 0.0, 0.0, 0.0, 0.0, 0.0, 0.0, 0.0, 0.0, 0.0, 0.0, 0.0, 0.0, 0.0, 0.0, 0.0, 0.0, 0.0, 0.0, 0.0, 0.0, 0.0, 0.0, 0.0, 0.0, 0.0, 0.0, 0.0, 0.0, 0.0, 0.0, 0.0, 0.0, 0.0, 0.0, 0.0, 0.0, 0.0, 0.0, 0.0, 0.0, 0.0, 0.0, 0.0, 0.0, 0.0, 0.0, 0.0, 0.0, 0.0, 0.0, 0.0, 0.0, 0.0, 0.0, 0.0, 0.0, 0.0, 0.0, 0.0, 0.0, 0.0, 0.0, 0.0, 0.0, 0.0, 0.0, 0.0, 0.0, 0.0, 0.0, 0.0, 0.0, 0.0, 0.0, 0.0, 0.0, 0.0, 0.0, 0.0, 0.0, 0.0, 0.0, 0.0, 0.0, 0.0, 0.0, 0.0, 0.0, 0.0, 0.0, 0.0, 0.0, 0.0, 0.0, 0.0, 0.0, 0.0, 0.0, 0.0, 0.0, 0.0, 0.0, 0.0, 0.0, 0.0, 0.0, 0.0, 0.0, 0.0, 0.0, 0.0, 0.0, 0.0, 0.0, 0.0, 0.0, 0.0, 0.0, 0.0, 0.0, 0.0, 0.0, 0.0, 0.0, 0.0, 0.0, 0.0, 0.0, 0.0, 0.0, 0.0, 0.0, 0.0, 0.0, 0.0, 0.0, 0.0, 0.0, 0.0, 0.0, 0.0, 0.0, 0.0, 0.0, 0.0, 0.0, 0.0, 0.0, 0.0, 0.0, 0.0, 0.0, 0.0, 0.0, 0.0, 0.0, 0.0, 0.0, 0.0, 0.0, 0.0, 0.0, 0.0, 0.0, 0.0, 0.0, 0.0, 0.0, 0.0, 0.0, 0.0, 0.0, 0.0, 0.0, 0.0, 0.0, 0.0, 0.0, 0.0, 0.0, 0.0, 0.0, 0.0, 0.0, 0.0, 0.0, 0.0, 0.0, 0.0, 0.0, 0.0, 0.0, 0.0, 0.0, 0.0, 0.0, 0.0, 0.0, 0.0, 0.0, 0.0, 0.0, 0.0, 0.0, 0.0, 0.0, 0.0, 0.0, 0.0, 0.0, 0.0, 0.0, 0.0, 0.0, 0.0, 0.0, 0.0, 0.0, 0.0, 0.0, 0.0, 0.0, 0.0, 0.0, 0.0, 0.0, 0.0, 0.0, 0.0, 0.0, 0.0, 0.0, 0.0, 0.0, 0.0, 0.0, 0.0, 0.0, 0.0, 0.0, 0.0, 0.0, 0.0, 0.0, 0.0, 0.0, 0.0, 0.0, 0.0, 0.0, 0.0, 0.0, 0.0, 0.0, 0.0, 0.0, 0.0, 0.0, 0.0, 0.0, 0.0, 0.0, 0.0, 0.0, 0.0, 0.0, 0.0, 0.0, 0.0, 0.0, 0.0, 0.0, 0.0, 0.0, 0.0, 0.0, 0.0, 0.0, 0.0, 0.0, 0.0, 0.0, 0.0, 0.0, 0.0, 0.0, 0.0, 0.0, 0.0, 0.0, 0.0, 0.0, 0.0, 0.0, 0.0, 0.0, 0.0, 0.0, 0.0, 0.0, 0.0, 0.0, 0.0, 0.0, 0.0, 0.0, 0.0, 0.0, 0.0, 0.0, 0.0, 0.0, 0.0, 0.0, 0.0, 0.0, 0.0, 0.0, 0.0, 0.0, 0.0, 0.0, 0.0, 0.0, 0.0, 0.0, 0.0, 0.0, 0.0, 0.0, 0.0, 0.0, 0.0, 0.0, 0.0, 0.0, 0.0, 0.0, 0.0, 0.0, 0.0, 0.0, 0.0, 0.0, 0.0, 0.0, 0.0, 0.0, 0.0, 0.0, 0.0, 0.0, 0.0, 0.0, 0.0, 0.0, 0.0, 0.0, 0.0, 0.0, 0.0, 0.0, 0.0, 0.0, 0.0, 0.0, 0.0, 0.0, 0.0, 0.0, 0.0, 0.0, 0.0, 0.0, 0.0, 0.0, 0.0, 0.0, 0.0, 0.0, 0.0, 0.0, 0.0, 0.0, 0.0, 0.0, 0.0, 0.0, 0.0, 0.0, 0.0, 0.0, 0.0, 0.0, 0.0, 0.0, 0.0, 0.0, 0.0, 0.0, 0.0, 0.0, 0.0, 0.0, 0.0, 0.0, 0.0, 0.0, 0.0, 0.0, 0.0, 0.0, 0.0, 0.0, 0.0, 0.0, 0.0, 0.0, 0.0, 0.0, 0.0, 0.0, 0.0, 0.0, 0.0, 0.0, 0.0, 0.0, 0.0, 0.0, 0.0, 0.0, 0.0, 0.0, 0.0, 0.0, 0.0, 0.0, 0.0, 0.0, 0.0, 0.0, 0.0, 0.0, 0.0, 0.0, 0.0, 0.0, 0.0, 0.0, 0.0, 0.0, 0.0, 0.0, 0.0, 0.0, 0.0, 0.0, 0.0, 0.0, 0.0, 0.0, 0.0, 0.0, 0.0, 0.0, 0.0, 0.0, 0.0, 0.0, 0.0, 0.0, 0.0, 0.0, 0.0, 0.0, 0.0, 0.0, 0.0, 0.0, 0.0, 0.0, 0.0, 0.0, 0.0, 0.0, 0.0, 0.0, 0.0, 0.0, 0.0, 0.0, 0.0, 0.0, 0.0, 0.0, 0.0, 0.0, 0.0, 0.0, 0.0, 0.0, 0.0, 0.0, 0.0, 0.0, 0.0, 0.0, 0.0, 0.0, 0.0, 0.0, 0.0, 0.0, 0.0, 0.0, 0.0, 0.0, 0.0, 0.0, 0.0, 0.0, 0.0, 0.0, 0.0, 0.0, 0.0, 0.0, 0.0, 0.0, 0.0, 0.0, 0.0, 0.0, 0.0, 0.0, 0.0, 0.0, 0.0, 0.0, 0.0, 0.0, 0.0, 0.0, 0.0, 0.0, 0.0, 0.0, 0.0, 0.0, 0.0, 0.0, 0.0, 0.0, 0.0, 0.0, 0.0, 0.0, 0.0, 0.0, 0.0, 0.0, 0.0, 0.0, 0.0, 0.0, 0.0, 0.0, 0.0, 0.0, 0.0, 0.0, 0.0, 0.0, 0.0, 0.0, 0.0, 0.0, 0.0, 0.0, 0.0, 0.0, 0.0, 0.0, 0.0, 0.0, 0.0, 0.0, 0.0, 0.0, 0.0, 0.0, 0.0, 0.0, 0.0, 0.0, 0.0, 0.0, 0.0, 0.0, 0.0, 0.0, 0.0, 0.0, 0.0, 0.0, 0.0, 0.0, 0.0, 0.0, 0.0, 0.0, 0.0, 0.0, 0.0, 0.0, 0.0, 0.0, 0.0, 0.0, 0.0, 0.0, 0.0, 0.0, 0.0, 0.0, 0.0, 0.0, 0.0, 0.0, 0.0, 0.0, 0.0, 0.0, 0.0, 0.0, 0.0, 0.0, 0.0, 0.0, 0.0, 0.0, 0.0, 0.0, 0.0, 0.0, 0.0, 0.0, 0.0, 0.0, 0.0, 0.0, 0.0, 0.0, 0.0, 0.0, 0.0, 0.0, 0.0, 0.0, 0.0, 0.0, 0.0, 0.0, 0.0, 0.0, 0.0, 0.0, 0.0, 0.0, 0.0, 0.0, 0.0, 0.0, 0.0, 0.0, 0.0, 0.0, 0.0, 0.0, 0.0, 0.0, 0.0, 0.0, 0.0, 0.0, 0.0, 0.0, 0.0, 0.0, 0.0, 0.0, 0.0, 0.0, 0.0, 0.0, 0.0, 0.0, 0.0, 0.0, 0.0, 0.0, 0.0, 0.0, 0.0, 0.0, 0.0, 0.0, 0.0, 0.0, 0.0, 0.0, 0.0, 0.0, 0.0, 0.0, 0.0, 0.0, 0.0, 0.0, 0.0, 0.0, 0.0, 0.0, 0.0, 0.0, 0.0, 0.0, 0.0, 0.0, 0.0, 0.0, 0.0, 0.0, 0.0, 0.0, 0.0, 0.0, 0.0, 0.0, 0.0, 0.0, 0.0, 0.0, 0.0, 0.0, 0.0, 0.0, 0.0, 0.0, 0.0, 0.0, 0.0, 0.0, 0.0, 0.0, 0.0, 0.0, 0.0, 0.0, 0.0, 0.0, 0.0, 0.0, 0.0, 0.0, 0.0, 0.0, 0.0, 0.0, 0.0, 0.0, 0.0, 0.0, 0.0, 0.0, 0.0, 0.0, 0.0, 0.0, 0.0, 0.0, 0.0, 0.0, 0.0, 0.0, 0.0, 0.0, 0.0, 0.0, 0.0, 0.0, 0.0, 0.0, 0.0, 0.0, 0.0, 0.0, 0.0, 0.0, 0.0, 0.0, 0.0, 0.0, 0.0, 0.0, 0.0, 0.0, 0.0, 0.0, 0.0, 0.0, 0.0, 0.0, 0.0, 0.0, 0.0, 0.0, 0.0, 0.0, 0.0, 0.0, 0.0, 0.0, 0.0, 0.0, 0.0, 0.0, 0.0, 0.0, 0.0, 0.0, 0.0, 0.0, 0.0, 0.0, 0.0, 0.0, 0.0, 0.0, 0.0, 0.0, 0.0, 0.0, 0.0, 0.0, 0.0, 0.0, 0.0, 0.0, 0.0, 0.0, 0.0, 0.0, 0.0, 0.0, 0.0, 0.0, 0.0, 0.0, 0.0, 0.0, 0.0, 0.0, 0.0, 0.0, 0.0, 0.0, 0.0, 0.0, 0.0, 0.0, 0.0, 0.0, 0.0, 0.0, 0.0, 0.0, 0.0, 0.0, 0.0, 0.0, 0.0, 0.0, 0.0, 0.0, 0.0, 0.0, 0.0, 0.0, 0.0, 0.0, 0.0, 0.0, 0.0, 0.0, 0.0, 0.0, 0.0, 0.0, 0.0, 0.0, 0.0, 0.0, 0.0, 0.0, 0.0, 0.0, 0.0, 0.0, 0.0, 0.0, 0.0, 0.0, 0.0, 0.0, 0.0, 0.0, 0.0, 0.0, 0.0, 0.0, 0.0, 0.0, 0.0, 0.0, 0.0, 0.0, 0.0, 0.0, 0.0, 0.0, 0.0, 0.0, 0.0, 0.0, 0.0, 0.0, 0.0, 0.0, 0.0, 0.0, 0.0, 0.0, 0.0, 0.0, 0.0, 0.0, 0.0, 0.0, 0.0, 0.0, 0.0, 0.0, 0.0, 0.0, 0.0, 0.0, 0.0, 0.0, 0.0, 0.0, 0.0, 0.0, 0.0, 0.0, 0.0, 0.0, 0.0, 0.0, 0.0, 0.0, 0.0, 0.0, 0.0, 0.0, 0.0, 0.0, 0.0, 0.0, 0.0, 0.0, 0.0, 0.0, 0.0, 0.0, 0.0, 0.0, 0.0, 0.0, 0.0, 0.0, 0.0, 0.0, 0.0, 0.0, 0.0, 0.0, 0.0, 0.0, 0.0, 0.0, 0.0, 0.0, 0.0, 0.0, 0.0, 0.0, 0.0, 0.0, 0.0, 0.0, 0.0, 0.0, 0.0, 0.0, 0.0, 0.0, 0.0, 0.0, 0.0, 0.0, 0.0, 0.0, 0.0, 0.0, 0.0, 0.0, 0.0, 0.0, 0.0, 0.0, 0.0, 0.0, 0.0, 0.0, 0.0, 0.0, 0.0, 0.0, 0.0, 0.0, 0.0, 0.0, 0.0, 0.0, 0.0, 0.0, 0.0, 0.0, 0.0, 0.0, 0.0, 0.0, 0.0, 0.0, 0.0, 0.0, 0.0, 0.0, 0.0, 0.0, 0.0, 0.0, 0.0, 0.0, 0.0, 0.0, 0.0, 0.0, 0.0, 0.0, 0.0, 0.0, 0.0, 0.0, 0.0, 0.0, 0.0, 0.0, 0.0, 0.0, 0.0, 0.0, 0.0, 0.0, 0.0, 0.0, 0.0, 0.0, 0.0, 0.0, 0.0, 0.0, 0.0, 0.0, 0.0, 0.0, 0.0, 0.0, 0.0, 0.0, 0.0, 0.0, 0.0, 0.0, 0.0, 0.0, 0.0, 0.0, 0.0, 0.0, 0.0, 0.0, 0.0, 0.0, 0.0, 0.0, 0.0, 0.0, 0.0, 0.0, 0.0, 0.0, 0.0, 0.0, 0.0, 0.0, 0.0, 0.0, 0.0, 0.0, 0.0, 0.0, 0.0, 0.0, 0.0, 0.0, 0.0, 0.0, 0.0, 0.0, 0.0, 0.0, 0.0, 0.0, 0.0, 0.0, 0.0, 0.0, 0.0, 0.0, 0.0, 0.0, 0.0, 0.0, 0.0, 0.0, 0.0, 0.0, 0.0, 0.0, 0.0, 0.0, 0.0, 0.0, 0.0, 0.0, 0.0, 0.0, 0.0, 0.0, 0.0, 0.0, 0.0, 0.0, 0.0, 0.0, 0.0, 0.0, 0.0, 0.0, 0.0, 0.0, 0.0, 0.0, 0.0, 0.0, 0.0, 0.0, 0.0, 0.0, 0.0, 0.0, 0.0, 0.0, 0.0, 0.0, 0.0, 0.0, 0.0, 0.0, 0.0, 0.0, 0.0, 0.0, 0.0, 0.0, 0.0, 0.0, 0.0, 0.0, 0.0, 0.0, 0.0, 0.0, 0.0, 0.0, 0.0, 0.0, 0.0, 0.0, 0.0, 0.0, 0.0, 0.0, 0.0, 0.0, 0.0, 0.0, 0.0, 0.0, 0.0, 0.0, 0.0, 0.0, 0.0, 0.0, 0.0, 0.0, 0.0, 0.0, 0.0, 0.0, 0.0, 0.0, 0.0, 0.0, 0.0, 0.0, 0.0, 0.0, 0.0, 0.0, 0.0, 0.0, 0.0, 0.0, 0.0, 0.0, 0.0, 0.0, 0.0, 0.0, 0.0, 0.0, 0.0, 0.0, 0.0, 0.0, 0.0, 0.0, 0.0, 0.0, 0.0, 0.0, 0.0, 0.0, 0.0, 0.0, 0.0, 0.0, 0.0, 0.0, 0.0, 0.0, 0.0, 0.0, 0.0, 0.0, 0.0, 0.0, 0.0, 0.0, 0.0, 0.0, 0.0, 0.0, 0.0, 0.0, 0.0, 0.0, 0.0, 0.0, 0.0, 0.0, 0.0, 0.0, 0.0, 0.0, 0.0, 0.0, 0.0, 0.0, 0.0, 0.0, 0.0, 0.0, 0.0, 0.0, 0.0, 0.0, 0.0, 0.0, 0.0, 0.0, 0.0, 0.0, 0.0, 0.0, 0.0, 0.0, 0.0, 0.0, 0.0, 0.0, 0.0, 0.0, 0.0, 0.0, 0.0, 0.0, 0.0, 0.0, 0.0, 0.0, 0.0, 0.0, 0.0, 0.0, 0.0, 0.0, 0.0, 0.0, 0.0, 0.0, 0.0, 0.0, 0.0, 0.0, 0.0, 0.0, 0.0, 0.0, 0.0, 0.0, 0.0, 0.0, 0.0, 0.0, 0.0, 0.0, 0.0, 0.0, 0.0, 0.0, 0.0, 0.0, 0.0, 0.0, 0.0, 0.0, 0.0, 0.0, 0.0, 0.0, 0.0, 0.0, 0.0, 0.0, 0.0, 0.0, 0.0, 0.0, 0.0, 0.0, 0.0, 0.0, 0.0, 0.0, 0.0, 0.0, 0.0, 0.0, 0.0, 0.0, 0.0, 0.0, 0.0, 0.0, 0.0, 0.0, 0.0, 0.0, 0.0, 0.0, 0.0, 0.0, 0.0, 0.0, 0.0, 0.0, 0.0, 0.0, 0.0, 0.0, 0.0, 0.0, 0.0, 0.0, 0.0, 0.0, 0.0, 0.0, 0.0, 0.0, 0.0, 0.0, 0.0, 0.0, 0.0, 0.0, 0.0, 0.0, 0.0, 0.0, 0.0, 0.0, 0.0, 0.0, 0.0, 0.0, 0.0, 0.0, 0.0, 0.0, 0.0, 0.0, 0.0, 0.0, 0.0, 0.0, 0.0, 0.0, 0.0, 0.0, 0.0, 0.0, 0.0, 0.0, 0.0, 0.0, 0.0, 0.0, 0.0, 0.0, 0.0, 0.0, 0.0, 0.0, 0.0, 0.0, 0.0, 0.0, 0.0, 0.0, 0.0, 0.0, 0.0, 0.0, 0.0, 0.0, 0.0, 0.0, 0.0, 0.0, 0.0, 0.0, 0.0, 0.0, 0.0, 0.0, 0.0, 0.0, 0.0, 0.0, 0.0, 0.0, 0.0, 0.0, 0.0, 0.0, 0.0, 0.0, 0.0, 0.0, 0.0, 0.0, 0.0, 0.0, 0.0, 0.0, 0.0, 0.0, 0.0, 0.0, 0.0, 0.0, 0.0, 0.0, 0.0, 0.0, 0.0, 0.0, 0.0, 0.0, 0.0, 0.0, 0.0, 0.0, 0.0, 0.0, 0.0, 0.0, 0.0, 0.0, 0.0, 0.0, 0.0, 0.0, 0.0, 0.0, 0.0, 0.0, 0.0, 0.0, 0.0, 0.0, 0.0, 0.0, 0.0, 0.0, 0.0, 0.0, 0.0, 0.0, 0.0, 0.0, 0.0, 0.0, 0.0, 0.0, 0.0, 0.0, 0.0, 0.0, 0.0, 0.0, 0.0, 0.0, 0.0, 0.0, 0.0, 0.0, 0.0, 0.0, 0.0, 0.0, 0.0, 0.0, 0.0, 0.0, 0.0, 0.0, 0.0, 0.0, 0.0, 0.0, 0.0, 0.0, 0.0, 0.0, 0.0, 0.0, 0.0, 0.0, 0.0, 0.0, 0.0, 0.0, 0.0, 0.0, 0.0, 0.0, 0.0, 0.0, 0.0, 0.0, 0.0, 0.0, 0.0, 0.0, 0.0, 0.0, 0.0, 0.0, 0.0, 0.0, 0.0, 0.0, 0.0, 0.0, 0.0, 0.0, 0.0, 0.0, 0.0, 0.0, 0.0, 0.0, 0.0, 0.0, 0.0, 0.0, 0.0, 0.0, 0.0, 0.0, 0.0, 0.0, 0.0, 0.0, 0.0, 0.0, 0.0, 0.0, 0.0, 0.0, 0.0, 0.0, 0.0, 0.0, 0.0, 0.0, 0.0, 0.0, 0.0, 0.0, 0.0, 0.0, 0.0, 0.0, 0.0, 0.0, 0.0, 0.0, 0.0, 0.0, 0.0, 0.0, 0.0, 0.0, 0.0, 0.0, 0.0, 0.0, 0.0, 0.0, 0.0, 0.0, 0.0, 0.0, 0.0, 0.0, 0.0, 0.0, 0.0, 0.0, 0.0, 0.0, 0.0, 0.0, 0.0, 0.0, 0.0, 0.0, 0.0, 0.0, 0.0, 0.0, 0.0, 0.0, 0.0, 0.0, 0.0, 0.0, 0.0, 0.0, 0.0, 0.0, 0.0, 0.0, 0.0, 0.0, 0.0, 0.0, 0.0, 0.0, 0.0, 0.0, 0.0, 0.0, 0.0, 0.0, 0.0, 0.0, 0.0, 0.0, 0.0, 0.0, 0.0, 0.0, 0.0, 0.0, 0.0, 0.0, 0.0, 0.0, 0.0, 0.0, 0.0, 0.0, 0.0, 0.0, 0.0, 0.0, 0.0, 0.0, 0.0, 0.0, 0.0, 0.0, 0.0, 0.0, 0.0, 0.0, 0.0, 0.0, 0.0, 0.0, 0.0, 0.0, 0.0, 0.0, 0.0, 0.0, 0.0, 0.0, 0.0, 0.0, 0.0, 0.0, 0.0, 0.0, 0.0, 0.0, 0.0, 0.0, 0.0, 0.0, 0.0, 0.0, 0.0, 0.0, 0.0, 0.0, 0.0, 0.0, 0.0, 0.0, 0.0, 0.0, 0.0, 0.0, 0.0, 0.0, 0.0, 0.0, 0.0, 0.0, 0.0, 0.0, 0.0, 0.0, 0.0, 0.0, 0.0, 0.0, 0.0, 0.0, 0.0, 0.0, 0.0, 0.0, 0.0, 0.0, 0.0, 0.0, 0.0, 0.0, 0.0, 0.0, 0.0, 0.0, 0.0, 0.0, 0.0, 0.0, 0.0, 0.0, 0.0, 0.0, 0.0, 0.0, 0.0, 0.0, 0.0, 0.0, 0.0, 0.0, 0.0, 0.0, 0.0, 0.0, 0.0, 0.0, 0.0, 0.0, 0.0, 0.0, 0.0, 0.0, 0.0, 0.0, 0.0, 0.0, 0.0, 0.0, 0.0, 0.0, 0.0, 0.0, 0.0, 0.0, 0.0, 0.0, 0.0, 0.0, 0.0, 0.0, 0.0, 0.0, 0.0, 0.0, 0.0, 0.0, 0.0, 0.0, 0.0, 0.0, 0.0, 0.0, 0.0, 0.0, 0.0, 0.0, 0.0, 0.0, 0.0, 0.0, 0.0, 0.0, 0.0, 0.0, 0.0, 0.0, 0.0, 0.0, 0.0, 0.0, 0.0, 0.0, 0.0, 0.0, 0.0, 0.0, 0.0, 0.0, 0.0, 0.0, 0.0, 0.0, 0.0, 0.0, 0.0, 0.0, 0.0, 0.0, 0.0, 0.0, 0.0, 0.0, 0.0, 0.0, 0.0, 0.0, 0.0, 0.0, 0.0, 0.0, 0.0, 0.0, 0.0, 0.0, 0.0, 0.0, 0.0, 0.0, 0.0, 0.0, 0.0, 0.0, 0.0, 0.0, 0.0, 0.0, 0.0, 0.0, 0.0, 0.0, 0.0, 0.0, 0.0, 0.0, 0.0, 0.0, 0.0, 0.0, 0.0, 0.0, 0.0, 0.0, 0.0, 0.0, 0.0, 0.0, 0.0, 0.0, 0.0, 0.0, 0.0, 0.0, 0.0, 0.0, 0.0, 0.0, 0.0, 0.0, 0.0, 0.0, 0.0, 0.0, 0.0, 0.0, 0.0, 0.0, 0.0, 0.0, 0.0, 0.0, 0.0, 0.0, 0.0, 0.0, 0.0, 0.0, 0.0, 0.0, 0.0, 0.0, 0.0, 0.0, 0.0, 0.0, 0.0, 0.0, 0.0, 0.0, 0.0, 0.0, 0.0, 0.0, 0.0, 0.0, 0.0, 0.0, 0.0, 0.0, 0.0, 0.0, 0.0, 0.0, 0.0, 0.0, 0.0, 0.0, 0.0, 0.0, 0.0, 0.0, 0.0])
me_circle_050.materials.append(mat_material_007)
me_circle_050.materials.append(mat_material_008)
me_circle_050.update()
me_plane = bpy.data.meshes.new('Plane')
me_plane.from_pydata([(-0.1492, 0.09782, -0.1609), (-0.2154, 0.234, -0.1609), (0.2161, 0.01701, -0.1609), (0.006761, 0.01508, -0.1609), (0.05514, 0.3768, -0.1609), (-0.06906, 0.3927, -0.1609), (0.1818, 0.279, -0.1609), (0.2244, 0.1328, -0.1609), (-0.1666, 0.08583, -0.0875), (-0.2403, 0.2374, -0.0875), (0.24, -0.004106, -0.0875), (0.00702, -0.006254, -0.0875), (0.06086, 0.3963, -0.0875), (-0.07737, 0.4141, -0.0875), (0.2018, 0.2875, -0.0875), (0.2492, 0.1248, -0.0875), (-0.267, 0.241, -0.1242), (-0.08629, 0.437, -0.1242), (0.06701, 0.4173, -0.1242), (0.2233, 0.2966, -0.1242), (0.2759, 0.1162, -0.1242), (0.2657, -0.02678, -0.1242), (0.007298, -0.02916, -0.1242), (-0.1852, 0.07296, -0.1242)], [], [(1, 5, 4, 6, 7, 2, 3, 0), (9, 8, 11, 10, 15, 14, 12, 13), (17, 16, 9, 13), (18, 17, 13, 12), (20, 19, 14, 15), (22, 21, 10, 11), (16, 23, 8, 9), (19, 18, 12, 14), (21, 20, 15, 10), (23, 22, 11, 8), (0, 3, 22, 23), (2, 7, 20, 21), (6, 4, 18, 19), (1, 0, 23, 16), (3, 2, 21, 22), (7, 6, 19, 20), (4, 5, 17, 18), (5, 1, 16, 17)])
_uv = me_plane.uv_layers.new(name='UVMap')
_uv.uv.foreach_set('vector', [0.0, 0.2849, 0.0, 0.7151, 0.2849, 1.0, 0.7151, 1.0, 1.0, 0.7151, 1.0, 0.2849, 0.7151, 0.0, 0.2849, 0.0, 0.0, 0.2849, 0.2849, 0.0, 0.7151, 0.0, 1.0, 0.2849, 1.0, 0.7151, 0.7151, 1.0, 0.2849, 1.0, 0.0, 0.7151, 0.0, 0.7151, 0.0, 0.2849, 0.0, 0.2849, 0.0, 0.7151, 0.2849, 1.0, 0.0, 0.7151, 0.0, 0.7151, 0.2849, 1.0, 1.0, 0.7151, 0.7151, 1.0, 0.7151, 1.0, 1.0, 0.7151, 0.7151, 0.0, 1.0, 0.2849, 1.0, 0.2849, 0.7151, 0.0, 0.0, 0.2849, 0.2849, 0.0, 0.2849, 0.0, 0.0, 0.2849, 0.7151, 1.0, 0.2849, 1.0, 0.2849, 1.0, 0.7151, 1.0, 1.0, 0.2849, 1.0, 0.7151, 1.0, 0.7151, 1.0, 0.2849, 0.2849, 0.0, 0.7151, 0.0, 0.7151, 0.0, 0.2849, 0.0, 0.2849, 0.0, 0.7151, 0.0, 0.7151, 0.0, 0.2849, 0.0, 1.0, 0.2849, 1.0, 0.7151, 1.0, 0.7151, 1.0, 0.2849, 0.7151, 1.0, 0.2849, 1.0, 0.2849, 1.0, 0.7151, 1.0, 0.0, 0.2849, 0.2849, 0.0, 0.2849, 0.0, 0.0, 0.2849, 0.7151, 0.0, 1.0, 0.2849, 1.0, 0.2849, 0.7151, 0.0, 1.0, 0.7151, 0.7151, 1.0, 0.7151, 1.0, 1.0, 0.7151, 0.2849, 1.0, 0.0, 0.7151, 0.0, 0.7151, 0.2849, 1.0, 0.0, 0.7151, 0.0, 0.2849, 0.0, 0.2849, 0.0, 0.7151])
me_plane.materials.append(mat_material_008)
me_plane.update()

# ---- objects
ob_circle_021 = bpy.data.objects.new('Circle.021', me_circle_050)
ob_plane = bpy.data.objects.new('Plane', me_plane)

# ---- transforms, parenting, visibility, modifiers, constraints
ob_circle_021.location = (-0.02104, 0.01053, 0.04238)
ob_circle_021.rotation_euler = (0.3053, 0.1327, 1.978)
ob_plane.location = (-0.04728, -0.1675, 0.1487)

# ---- collection membership
col_collection.objects.link(ob_circle_021)
col_collection.objects.link(ob_plane)

# ---- scene / render settings (as saved in the file)
scene.frame_start = 1; scene.frame_end = 250; scene.frame_set(1)
scene.render.engine = 'BLENDER_EEVEE_NEXT'
bpy.context.view_layer.update()

# ---- added for rendering (the .blend has no active camera and no usable light): camera, sun
cam_auto = bpy.data.cameras.new('AutoCamera')
cam_auto.lens = 50.0
cam_auto.sensor_width = 36.0
cam_auto.clip_end = 1000.0
ob_auto_camera = bpy.data.objects.new('AutoCamera', cam_auto)
scene.collection.objects.link(ob_auto_camera)
ob_auto_camera.location = (1.38176, -1.67604, 1.15979)
ob_auto_camera.rotation_euler = (1.09748, -7.21219e-08, 0.694738)
scene.camera = ob_auto_camera
light_auto_sun = bpy.data.lights.new('AutoSun', 'SUN')
light_auto_sun.energy = 3.0
light_auto_sun.angle = 0.0523599
ob_auto_sun = bpy.data.objects.new('AutoSun', light_auto_sun)
scene.collection.objects.link(ob_auto_sun)
ob_auto_sun.rotation_euler = (0.872665, 0.174533, 0.523599)
bpy.context.view_layer.update()

